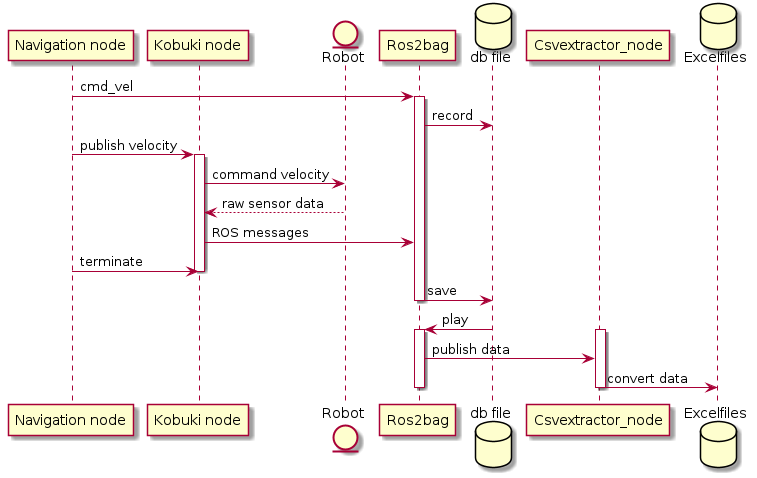

The diagram above was rendered by PlantUML. Its source (embedded in the PNG):
@startuml





Participant Navigation_node as "Navigation node"
participant Kobuki_node as "Kobuki node"
entity Robot
participant Ros2bag
database dbfile as "db file"
participant Csvextractor_node
database Excelfiles


Navigation_node -> Ros2bag : cmd_vel
activate Ros2bag
Ros2bag -> dbfile : record
Navigation_node -> Kobuki_node : publish velocity
    activate Kobuki_node
    Kobuki_node -> Robot : command velocity
    Robot --> Kobuki_node : raw sensor data
    Kobuki_node -> Ros2bag : ROS messages
    Navigation_node -> Kobuki_node : terminate
    deactivate Kobuki_node
    Ros2bag -> dbfile : save
    deactivate Ros2bag
    dbfile -> Ros2bag : play
    activate Csvextractor_node
    activate Ros2bag
    Ros2bag -> Csvextractor_node : publish data
    
    Csvextractor_node -> Excelfiles : convert data
    deactivate Csvextractor_node
    deactivate Ros2bag











@enduml